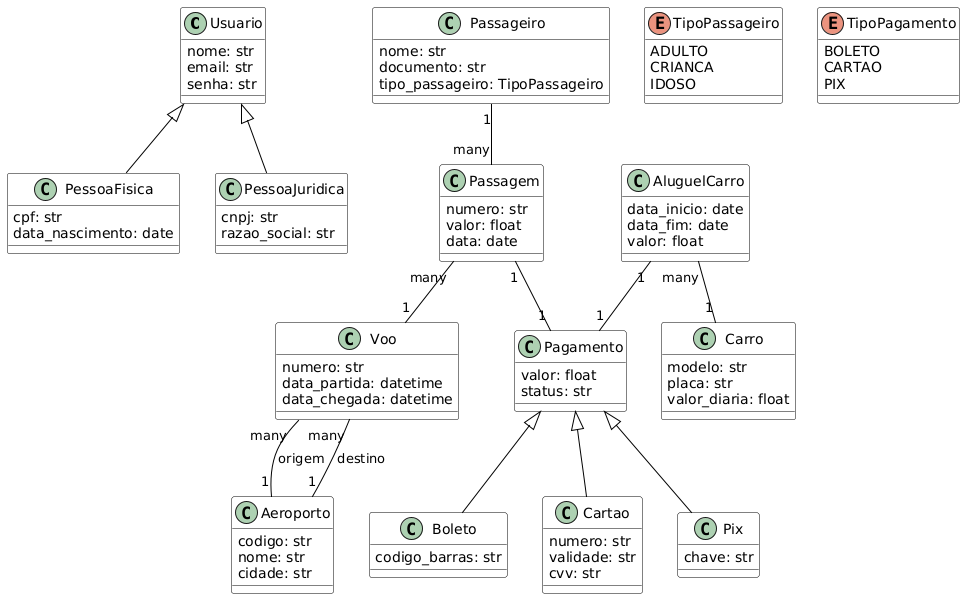

The diagram above was rendered by PlantUML. Its source (embedded in the PNG):
@startuml
' Definição do estilo
skinparam class {
    BackgroundColor White
    ArrowColor Black
    BorderColor Black
}

' Classes principais
class Usuario {
    nome: str
    email: str
    senha: str
}

class PessoaFisica {
    cpf: str
    data_nascimento: date
}

class PessoaJuridica {
    cnpj: str
    razao_social: str
}

class Passageiro {
    nome: str
    documento: str
    tipo_passageiro: TipoPassageiro
}

class Passagem {
    numero: str
    valor: float
    data: date
}

class Voo {
    numero: str
    data_partida: datetime
    data_chegada: datetime
}

class Aeroporto {
    codigo: str
    nome: str
    cidade: str
}

class Pagamento {
    valor: float
    status: str
}

class AluguelCarro {
    data_inicio: date
    data_fim: date
    valor: float
}

class Carro {
    modelo: str
    placa: str
    valor_diaria: float
}

class Boleto {
    codigo_barras: str
}

class Cartao {
    numero: str
    validade: str
    cvv: str
}

class Pix {
    chave: str
}

' Enums
enum TipoPassageiro {
    ADULTO
    CRIANCA
    IDOSO
}

enum TipoPagamento {
    BOLETO
    CARTAO
    PIX
}

' Relacionamentos
Usuario <|-- PessoaFisica
Usuario <|-- PessoaJuridica

Passageiro "1" -- "many" Passagem
Passagem "many" -- "1" Voo
Voo "many" -- "1" Aeroporto : origem
Voo "many" -- "1" Aeroporto : destino

Pagamento <|-- Boleto
Pagamento <|-- Cartao
Pagamento <|-- Pix

Passagem "1" -- "1" Pagamento
AluguelCarro "1" -- "1" Pagamento
AluguelCarro "many" -- "1" Carro
@enduml